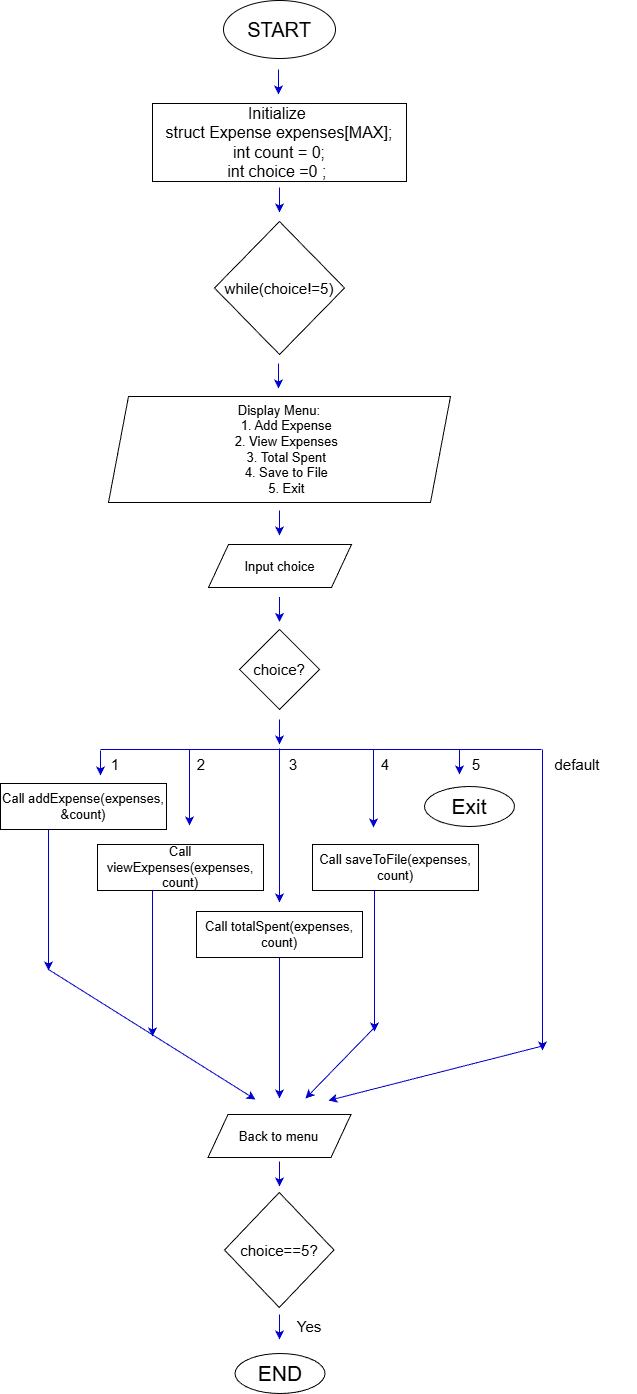

The diagram above was exported from draw.io. Its source (the exported page's mxGraphModel, read from the mxfile embedded in the PNG):
<mxGraphModel dx="1149" dy="589" grid="0" gridSize="10" guides="1" tooltips="1" connect="1" arrows="1" fold="1" page="1" pageScale="1" pageWidth="850" pageHeight="1100" background="light-dark(#FFFFFF,#FFFFFF)" math="0" shadow="0">
  <root>
    <mxCell id="0" />
    <mxCell id="1" parent="0" />
    <mxCell id="v4lNZTctRRRFbU64kgKm-1" parent="1" style="ellipse;whiteSpace=wrap;html=1;strokeColor=light-dark(#FFFFFF,#000000);fillColor=light-dark(#FFFFFF,#FFFFFF);fontColor=light-dark(#000000,#000000);" value="&lt;font style=&quot;font-size: 20px;&quot;&gt;START&lt;/font&gt;" vertex="1">
      <mxGeometry height="58" width="112" x="369" y="20" as="geometry" />
    </mxCell>
    <mxCell id="v4lNZTctRRRFbU64kgKm-3" edge="1" parent="1" style="endArrow=classic;html=1;rounded=0;strokeColor=light-dark(#000000,#0000CC);" value="">
      <mxGeometry height="50" relative="1" width="50" as="geometry">
        <mxPoint x="424" y="89" as="sourcePoint" />
        <mxPoint x="424" y="114" as="targetPoint" />
      </mxGeometry>
    </mxCell>
    <mxCell id="v4lNZTctRRRFbU64kgKm-84" edge="1" parent="1" style="endArrow=classic;html=1;rounded=0;fontColor=light-dark(#000000,#000099);" value="">
      <mxGeometry height="50" relative="1" width="50" as="geometry">
        <mxPoint x="463" y="438" as="sourcePoint" />
        <mxPoint x="513" y="388" as="targetPoint" />
      </mxGeometry>
    </mxCell>
    <mxCell id="v4lNZTctRRRFbU64kgKm-85" parent="1" style="rounded=0;whiteSpace=wrap;html=1;fillColor=light-dark(#FFFFFF,#FFFFFF);strokeColor=light-dark(#000000,#000000);fontColor=light-dark(#000000,#000000);" value="&lt;font style=&quot;font-size: 16px;&quot;&gt;Initialize&amp;nbsp;&lt;/font&gt;&lt;div&gt;&lt;font style=&quot;font-size: 16px;&quot;&gt;struct Expense expenses[MAX];&lt;/font&gt;&lt;div&gt;&lt;font style=&quot;font-size: 16px;&quot;&gt;int count = 0;&lt;/font&gt;&lt;/div&gt;&lt;div&gt;&lt;font style=&quot;font-size: 16px;&quot;&gt;int choice =0 ;&amp;nbsp;&lt;/font&gt;&lt;/div&gt;&lt;/div&gt;" vertex="1">
      <mxGeometry height="78" width="254" x="298" y="123" as="geometry" />
    </mxCell>
    <mxCell id="v4lNZTctRRRFbU64kgKm-86" edge="1" parent="1" style="endArrow=classic;html=1;rounded=0;strokeColor=light-dark(#000000,#0000CC);" value="">
      <mxGeometry height="50" relative="1" width="50" as="geometry">
        <mxPoint x="425" y="207" as="sourcePoint" />
        <mxPoint x="425" y="232" as="targetPoint" />
      </mxGeometry>
    </mxCell>
    <mxCell id="v4lNZTctRRRFbU64kgKm-88" edge="1" parent="1" style="endArrow=classic;html=1;rounded=0;strokeColor=light-dark(#000000,#0000CC);" value="">
      <mxGeometry height="50" relative="1" width="50" as="geometry">
        <mxPoint x="425" y="530" as="sourcePoint" />
        <mxPoint x="425" y="555" as="targetPoint" />
      </mxGeometry>
    </mxCell>
    <mxCell id="v4lNZTctRRRFbU64kgKm-93" edge="1" parent="1" style="endArrow=classic;html=1;rounded=0;strokeColor=light-dark(#000000,#0000CC);" value="">
      <mxGeometry height="50" relative="1" width="50" as="geometry">
        <mxPoint x="424" y="383" as="sourcePoint" />
        <mxPoint x="424" y="408" as="targetPoint" />
      </mxGeometry>
    </mxCell>
    <mxCell id="v4lNZTctRRRFbU64kgKm-99" edge="1" parent="1" style="edgeStyle=orthogonalEdgeStyle;rounded=0;orthogonalLoop=1;jettySize=auto;html=1;exitX=0.75;exitY=1;exitDx=0;exitDy=0;fontFamily=Helvetica;fontSize=12;fontColor=default;">
      <mxGeometry relative="1" as="geometry">
        <mxPoint x="457.25" y="1031" as="sourcePoint" />
        <mxPoint x="425.5" y="1031" as="targetPoint" />
      </mxGeometry>
    </mxCell>
    <mxCell id="v4lNZTctRRRFbU64kgKm-106" parent="1" style="ellipse;whiteSpace=wrap;html=1;strokeColor=light-dark(#FFFFFF,#000000);fillColor=light-dark(#FFFFFF,#FFFFFF);fontColor=light-dark(#000000,#000000);fontSize=21;" value="Exit" vertex="1">
      <mxGeometry height="40" width="90" x="570" y="806" as="geometry" />
    </mxCell>
    <mxCell id="v4lNZTctRRRFbU64kgKm-108" edge="1" parent="1" style="edgeStyle=orthogonalEdgeStyle;rounded=0;orthogonalLoop=1;jettySize=auto;html=1;exitX=0.5;exitY=1;exitDx=0;exitDy=0;fontFamily=Helvetica;fontSize=12;fontColor=default;">
      <mxGeometry relative="1" as="geometry">
        <mxPoint x="445" y="518" as="sourcePoint" />
        <mxPoint x="445" y="518" as="targetPoint" />
      </mxGeometry>
    </mxCell>
    <mxCell id="0KYwtnOpHdCLzvZf2TF4-1" parent="1" style="rounded=0;whiteSpace=wrap;html=1;fillColor=light-dark(#FFFFFF,#FFFFFF);strokeColor=light-dark(#000000,#000000);fontColor=light-dark(#000000,#000000);" value="&lt;font style=&quot;font-size: 13px;&quot;&gt;Call addExpense(expenses, &amp;amp;count)&lt;/font&gt;" vertex="1">
      <mxGeometry height="46" width="166" x="146" y="803" as="geometry" />
    </mxCell>
    <mxCell id="0KYwtnOpHdCLzvZf2TF4-4" parent="1" style="rhombus;whiteSpace=wrap;html=1;fillColor=none;strokeColor=light-dark(#000000,#000000);fontColor=light-dark(#000000,#000000);" value="&lt;font style=&quot;font-size: 15px;&quot;&gt;choice?&lt;/font&gt;" vertex="1">
      <mxGeometry height="80" width="80" x="385" y="649" as="geometry" />
    </mxCell>
    <mxCell id="0KYwtnOpHdCLzvZf2TF4-5" parent="1" style="rhombus;whiteSpace=wrap;html=1;fillColor=none;strokeColor=light-dark(#000000,#000000);fontColor=light-dark(#000000,#000000);" value="&lt;span style=&quot;font-size: 15px;&quot;&gt;while(choice!=5)&lt;/span&gt;" vertex="1">
      <mxGeometry height="133" width="130" x="360" y="241" as="geometry" />
    </mxCell>
    <mxCell id="0KYwtnOpHdCLzvZf2TF4-6" parent="1" style="shape=parallelogram;perimeter=parallelogramPerimeter;whiteSpace=wrap;html=1;fixedSize=1;fillColor=none;strokeColor=light-dark(#000000,#000000);fontColor=light-dark(#000000,#000000);" value="&lt;div&gt;&lt;font style=&quot;font-size: 13px;&quot;&gt;Display Menu:&lt;/font&gt;&lt;/div&gt;&lt;div&gt;&lt;font style=&quot;font-size: 13px;&quot;&gt;&amp;nbsp; &amp;nbsp; 1. Add Expense&lt;/font&gt;&lt;/div&gt;&lt;div&gt;&lt;font style=&quot;font-size: 13px;&quot;&gt;&amp;nbsp; &amp;nbsp; 2. View Expenses&lt;/font&gt;&lt;/div&gt;&lt;div&gt;&lt;font style=&quot;font-size: 13px;&quot;&gt;&amp;nbsp; &amp;nbsp; 3. Total Spent&lt;/font&gt;&lt;/div&gt;&lt;div&gt;&lt;font style=&quot;font-size: 13px;&quot;&gt;&amp;nbsp; &amp;nbsp; 4. Save to File&lt;/font&gt;&lt;/div&gt;&lt;div&gt;&lt;font style=&quot;font-size: 13px;&quot;&gt;&amp;nbsp; &amp;nbsp; 5. Exit&lt;/font&gt;&lt;/div&gt;" vertex="1">
      <mxGeometry height="106" width="342" x="254" y="416" as="geometry" />
    </mxCell>
    <mxCell id="0KYwtnOpHdCLzvZf2TF4-7" parent="1" style="shape=parallelogram;perimeter=parallelogramPerimeter;whiteSpace=wrap;html=1;fixedSize=1;fillColor=none;strokeColor=light-dark(#000000,#000000);fontColor=light-dark(#000000,#000000);" value="&lt;span style=&quot;font-size: 13px;&quot;&gt;Input choice&lt;/span&gt;" vertex="1">
      <mxGeometry height="43" width="143" x="354" y="564" as="geometry" />
    </mxCell>
    <mxCell id="0KYwtnOpHdCLzvZf2TF4-8" edge="1" parent="1" style="endArrow=classic;html=1;rounded=0;strokeColor=light-dark(#000000,#0000CC);" value="">
      <mxGeometry height="50" relative="1" width="50" as="geometry">
        <mxPoint x="425" y="616.5" as="sourcePoint" />
        <mxPoint x="425" y="641.5" as="targetPoint" />
      </mxGeometry>
    </mxCell>
    <mxCell id="0KYwtnOpHdCLzvZf2TF4-9" edge="1" parent="1" style="endArrow=classic;html=1;rounded=0;strokeColor=light-dark(#000000,#0000CC);" value="">
      <mxGeometry height="50" relative="1" width="50" as="geometry">
        <mxPoint x="425" y="739" as="sourcePoint" />
        <mxPoint x="425" y="764" as="targetPoint" />
      </mxGeometry>
    </mxCell>
    <mxCell id="0KYwtnOpHdCLzvZf2TF4-10" edge="1" parent="1" style="endArrow=none;html=1;rounded=0;" value="">
      <mxGeometry height="50" relative="1" width="50" as="geometry">
        <mxPoint x="296" y="915" as="sourcePoint" />
        <mxPoint x="346" y="865" as="targetPoint" />
      </mxGeometry>
    </mxCell>
    <mxCell id="0KYwtnOpHdCLzvZf2TF4-11" edge="1" parent="1" style="endArrow=none;html=1;rounded=0;strokeColor=light-dark(#000000,#0000CC);" value="">
      <mxGeometry height="50" relative="1" width="50" as="geometry">
        <mxPoint x="246" y="769" as="sourcePoint" />
        <mxPoint x="687" y="769" as="targetPoint" />
      </mxGeometry>
    </mxCell>
    <mxCell id="0KYwtnOpHdCLzvZf2TF4-12" edge="1" parent="1" style="endArrow=classic;html=1;rounded=0;strokeColor=light-dark(#000000,#0000CC);" value="">
      <mxGeometry height="50" relative="1" width="50" as="geometry">
        <mxPoint x="246" y="770" as="sourcePoint" />
        <mxPoint x="246" y="795" as="targetPoint" />
      </mxGeometry>
    </mxCell>
    <mxCell id="0KYwtnOpHdCLzvZf2TF4-14" edge="1" parent="1" style="endArrow=classic;html=1;rounded=0;strokeColor=light-dark(#000000,#0000CC);" value="">
      <mxGeometry height="50" relative="1" width="50" as="geometry">
        <mxPoint x="605" y="769" as="sourcePoint" />
        <mxPoint x="605" y="794" as="targetPoint" />
      </mxGeometry>
    </mxCell>
    <mxCell id="0KYwtnOpHdCLzvZf2TF4-16" edge="1" parent="1" style="endArrow=classic;html=1;rounded=0;strokeColor=light-dark(#000000,#0000CC);" value="">
      <mxGeometry height="50" relative="1" width="50" as="geometry">
        <mxPoint x="425" y="768" as="sourcePoint" />
        <mxPoint x="425" y="922" as="targetPoint" />
      </mxGeometry>
    </mxCell>
    <mxCell id="0KYwtnOpHdCLzvZf2TF4-17" parent="1" style="rounded=0;whiteSpace=wrap;html=1;fillColor=light-dark(#FFFFFF,#FFFFFF);strokeColor=light-dark(#000000,#000000);fontColor=light-dark(#000000,#000000);" value="&lt;font style=&quot;font-size: 13px;&quot;&gt;Call viewExpenses(expenses, count)&lt;/font&gt;" vertex="1">
      <mxGeometry height="46" width="166" x="243" y="864" as="geometry" />
    </mxCell>
    <mxCell id="0KYwtnOpHdCLzvZf2TF4-18" parent="1" style="rounded=0;whiteSpace=wrap;html=1;fillColor=light-dark(#FFFFFF,#FFFFFF);strokeColor=light-dark(#000000,#000000);fontColor=light-dark(#000000,#000000);" value="&lt;font style=&quot;font-size: 13px;&quot;&gt;Call totalSpent(expenses, count)&lt;/font&gt;" vertex="1">
      <mxGeometry height="46" width="166" x="342" y="931" as="geometry" />
    </mxCell>
    <mxCell id="0KYwtnOpHdCLzvZf2TF4-19" parent="1" style="rounded=0;whiteSpace=wrap;html=1;fillColor=light-dark(#FFFFFF,#FFFFFF);strokeColor=light-dark(#000000,#000000);fontColor=light-dark(#000000,#000000);" value="&lt;font style=&quot;font-size: 13px;&quot;&gt;Call saveToFile(expenses, count)&lt;/font&gt;" vertex="1">
      <mxGeometry height="46" width="166" x="458" y="864" as="geometry" />
    </mxCell>
    <mxCell id="0KYwtnOpHdCLzvZf2TF4-21" parent="1" style="text;html=1;whiteSpace=wrap;strokeColor=none;fillColor=none;align=center;verticalAlign=middle;rounded=0;" value="&lt;font style=&quot;color: light-dark(rgb(0, 0, 0), rgb(0, 0, 0)); font-size: 15px;&quot;&gt;1&lt;/font&gt;" vertex="1">
      <mxGeometry height="30" width="60" x="231" y="769" as="geometry" />
    </mxCell>
    <mxCell id="0KYwtnOpHdCLzvZf2TF4-22" parent="1" style="text;html=1;whiteSpace=wrap;strokeColor=none;fillColor=none;align=center;verticalAlign=middle;rounded=0;" value="&lt;font style=&quot;color: light-dark(rgb(0, 0, 0), rgb(0, 0, 0)); font-size: 15px;&quot;&gt;2&lt;/font&gt;" vertex="1">
      <mxGeometry height="30" width="60" x="317" y="769" as="geometry" />
    </mxCell>
    <mxCell id="0KYwtnOpHdCLzvZf2TF4-23" parent="1" style="text;html=1;whiteSpace=wrap;strokeColor=none;fillColor=none;align=center;verticalAlign=middle;rounded=0;" value="&lt;font style=&quot;color: light-dark(rgb(0, 0, 0), rgb(0, 0, 0)); font-size: 15px;&quot;&gt;3&lt;/font&gt;" vertex="1">
      <mxGeometry height="30" width="60" x="409" y="769" as="geometry" />
    </mxCell>
    <mxCell id="0KYwtnOpHdCLzvZf2TF4-24" parent="1" style="text;html=1;whiteSpace=wrap;strokeColor=none;fillColor=none;align=center;verticalAlign=middle;rounded=0;" value="&lt;font style=&quot;color: light-dark(rgb(0, 0, 0), rgb(0, 0, 0)); font-size: 15px;&quot;&gt;4&lt;/font&gt;" vertex="1">
      <mxGeometry height="30" width="60" x="501" y="769" as="geometry" />
    </mxCell>
    <mxCell id="0KYwtnOpHdCLzvZf2TF4-25" parent="1" style="text;html=1;whiteSpace=wrap;strokeColor=none;fillColor=none;align=center;verticalAlign=middle;rounded=0;" value="&lt;font style=&quot;color: light-dark(rgb(0, 0, 0), rgb(0, 0, 0)); font-size: 15px;&quot;&gt;5&lt;/font&gt;" vertex="1">
      <mxGeometry height="30" width="60" x="592" y="769" as="geometry" />
    </mxCell>
    <mxCell id="0KYwtnOpHdCLzvZf2TF4-28" edge="1" parent="1" source="0KYwtnOpHdCLzvZf2TF4-26" style="edgeStyle=orthogonalEdgeStyle;rounded=0;orthogonalLoop=1;jettySize=auto;html=1;exitX=0.5;exitY=0;exitDx=0;exitDy=0;">
      <mxGeometry relative="1" as="geometry">
        <mxPoint x="736.3333875868054" y="862.5556165907117" as="targetPoint" />
      </mxGeometry>
    </mxCell>
    <mxCell id="0KYwtnOpHdCLzvZf2TF4-26" parent="1" style="text;html=1;whiteSpace=wrap;strokeColor=none;fillColor=none;align=center;verticalAlign=middle;rounded=0;fontColor=light-dark(#000000,#000000);" value="&lt;font&gt;&lt;span style=&quot;font-size: 15px;&quot;&gt;default&lt;/span&gt;&lt;/font&gt;" vertex="1">
      <mxGeometry height="30" width="60" x="693" y="769" as="geometry" />
    </mxCell>
    <mxCell id="0KYwtnOpHdCLzvZf2TF4-30" edge="1" parent="1" style="endArrow=classic;html=1;rounded=0;strokeColor=light-dark(#000000,#0000CC);" value="">
      <mxGeometry height="50" relative="1" width="50" as="geometry">
        <Array as="points">
          <mxPoint x="298" y="962" />
        </Array>
        <mxPoint x="298" y="910" as="sourcePoint" />
        <mxPoint x="298" y="1056" as="targetPoint" />
      </mxGeometry>
    </mxCell>
    <mxCell id="0KYwtnOpHdCLzvZf2TF4-31" edge="1" parent="1" style="endArrow=classic;html=1;rounded=0;strokeColor=light-dark(#000000,#0000CC);" value="">
      <mxGeometry height="50" relative="1" width="50" as="geometry">
        <mxPoint x="194" y="849" as="sourcePoint" />
        <mxPoint x="194" y="990" as="targetPoint" />
      </mxGeometry>
    </mxCell>
    <mxCell id="0KYwtnOpHdCLzvZf2TF4-32" edge="1" parent="1" style="endArrow=classic;html=1;rounded=0;strokeColor=light-dark(#000000,#0000CC);" value="">
      <mxGeometry height="50" relative="1" width="50" as="geometry">
        <mxPoint x="425" y="977" as="sourcePoint" />
        <mxPoint x="425" y="1118" as="targetPoint" />
      </mxGeometry>
    </mxCell>
    <mxCell id="0KYwtnOpHdCLzvZf2TF4-33" edge="1" parent="1" style="endArrow=classic;html=1;rounded=0;strokeColor=light-dark(#000000,#0000CC);" value="">
      <mxGeometry height="50" relative="1" width="50" as="geometry">
        <mxPoint x="519" y="769" as="sourcePoint" />
        <mxPoint x="519" y="847" as="targetPoint" />
      </mxGeometry>
    </mxCell>
    <mxCell id="0KYwtnOpHdCLzvZf2TF4-34" edge="1" parent="1" style="endArrow=classic;html=1;rounded=0;strokeColor=light-dark(#000000,#0000CC);" value="">
      <mxGeometry height="50" relative="1" width="50" as="geometry">
        <mxPoint x="335" y="769" as="sourcePoint" />
        <mxPoint x="335" y="845" as="targetPoint" />
      </mxGeometry>
    </mxCell>
    <mxCell id="0KYwtnOpHdCLzvZf2TF4-35" edge="1" parent="1" style="endArrow=classic;html=1;rounded=0;strokeColor=light-dark(#000000,#0000CC);" value="">
      <mxGeometry height="50" relative="1" width="50" as="geometry">
        <mxPoint x="688" y="769" as="sourcePoint" />
        <mxPoint x="688" y="1070" as="targetPoint" />
      </mxGeometry>
    </mxCell>
    <mxCell id="0KYwtnOpHdCLzvZf2TF4-36" edge="1" parent="1" style="endArrow=classic;html=1;rounded=0;strokeColor=light-dark(#000000,#0000CC);" value="">
      <mxGeometry height="50" relative="1" width="50" as="geometry">
        <mxPoint x="520" y="910" as="sourcePoint" />
        <mxPoint x="520" y="1051" as="targetPoint" />
      </mxGeometry>
    </mxCell>
    <mxCell id="0KYwtnOpHdCLzvZf2TF4-37" parent="1" style="shape=parallelogram;perimeter=parallelogramPerimeter;whiteSpace=wrap;html=1;fixedSize=1;fillColor=none;strokeColor=light-dark(#000000,#000000);fontColor=light-dark(#000000,#000000);" value="&lt;span style=&quot;font-size: 13px;&quot;&gt;Back to menu&lt;/span&gt;" vertex="1">
      <mxGeometry height="43" width="143" x="353.5" y="1134" as="geometry" />
    </mxCell>
    <mxCell id="0KYwtnOpHdCLzvZf2TF4-39" edge="1" parent="1" style="endArrow=classic;html=1;rounded=0;strokeColor=light-dark(#000000,#0000CC);" value="">
      <mxGeometry height="50" relative="1" width="50" as="geometry">
        <mxPoint x="194" y="989" as="sourcePoint" />
        <mxPoint x="401" y="1119" as="targetPoint" />
      </mxGeometry>
    </mxCell>
    <mxCell id="0KYwtnOpHdCLzvZf2TF4-40" edge="1" parent="1" style="endArrow=classic;html=1;rounded=0;strokeColor=light-dark(#000000,#0000CC);" value="">
      <mxGeometry height="50" relative="1" width="50" as="geometry">
        <mxPoint x="690" y="1065" as="sourcePoint" />
        <mxPoint x="474" y="1120" as="targetPoint" />
      </mxGeometry>
    </mxCell>
    <mxCell id="0KYwtnOpHdCLzvZf2TF4-41" edge="1" parent="1" style="endArrow=classic;html=1;rounded=0;strokeColor=light-dark(#000000,#0000CC);" value="">
      <mxGeometry height="50" relative="1" width="50" as="geometry">
        <mxPoint x="520" y="1047" as="sourcePoint" />
        <mxPoint x="451" y="1118" as="targetPoint" />
      </mxGeometry>
    </mxCell>
    <mxCell id="0KYwtnOpHdCLzvZf2TF4-47" edge="1" parent="1" source="0KYwtnOpHdCLzvZf2TF4-42" style="edgeStyle=orthogonalEdgeStyle;rounded=0;orthogonalLoop=1;jettySize=auto;html=1;exitX=0;exitY=0;exitDx=0;exitDy=0;">
      <mxGeometry relative="1" as="geometry">
        <mxPoint x="396.77779134114576" y="1404.7777709960938" as="targetPoint" />
      </mxGeometry>
    </mxCell>
    <mxCell id="0KYwtnOpHdCLzvZf2TF4-42" parent="1" style="ellipse;whiteSpace=wrap;html=1;strokeColor=light-dark(#FFFFFF,#000000);fillColor=light-dark(#FFFFFF,#FFFFFF);fontColor=light-dark(#000000,#000000);fontSize=21;" value="END" vertex="1">
      <mxGeometry height="40" width="90" x="380.5" y="1373" as="geometry" />
    </mxCell>
    <mxCell id="0KYwtnOpHdCLzvZf2TF4-43" edge="1" parent="1" style="endArrow=classic;html=1;rounded=0;strokeColor=light-dark(#000000,#0000CC);" value="">
      <mxGeometry height="50" relative="1" width="50" as="geometry">
        <mxPoint x="425" y="1181" as="sourcePoint" />
        <mxPoint x="425" y="1206" as="targetPoint" />
      </mxGeometry>
    </mxCell>
    <mxCell id="0KYwtnOpHdCLzvZf2TF4-45" parent="1" style="rhombus;whiteSpace=wrap;html=1;fillColor=none;strokeColor=light-dark(#000000,#000000);fontColor=light-dark(#000000,#000000);" value="&lt;span style=&quot;font-size: 15px;&quot;&gt;choice==5?&lt;/span&gt;" vertex="1">
      <mxGeometry height="115" width="109.5" x="370" y="1212" as="geometry" />
    </mxCell>
    <mxCell id="0KYwtnOpHdCLzvZf2TF4-46" edge="1" parent="1" style="endArrow=classic;html=1;rounded=0;strokeColor=light-dark(#000000,#0000CC);" value="">
      <mxGeometry height="50" relative="1" width="50" as="geometry">
        <mxPoint x="425" y="1334" as="sourcePoint" />
        <mxPoint x="425" y="1359" as="targetPoint" />
      </mxGeometry>
    </mxCell>
    <mxCell id="0KYwtnOpHdCLzvZf2TF4-49" edge="1" parent="1" source="0KYwtnOpHdCLzvZf2TF4-48" style="edgeStyle=orthogonalEdgeStyle;rounded=0;orthogonalLoop=1;jettySize=auto;html=1;exitX=1;exitY=0.5;exitDx=0;exitDy=0;">
      <mxGeometry relative="1" as="geometry">
        <mxPoint x="459.00001356336793" y="1342.5556165907117" as="targetPoint" />
      </mxGeometry>
    </mxCell>
    <mxCell id="0KYwtnOpHdCLzvZf2TF4-48" parent="1" style="text;html=1;whiteSpace=wrap;strokeColor=none;fillColor=none;align=center;verticalAlign=middle;rounded=0;fontColor=light-dark(#000000,#000000);" value="&lt;span style=&quot;font-size: 15px;&quot;&gt;Yes&lt;/span&gt;" vertex="1">
      <mxGeometry height="30" width="60" x="425" y="1331" as="geometry" />
    </mxCell>
  </root>
</mxGraphModel>